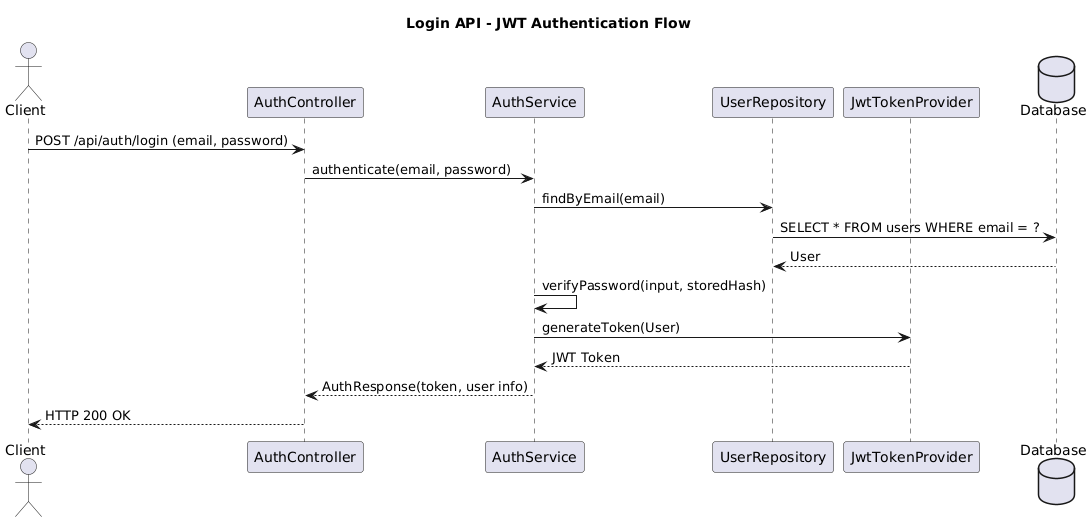

The diagram above was rendered by PlantUML. Its source (embedded in the PNG):
@startuml
title Login API - JWT Authentication Flow

actor Client
participant "AuthController" as Controller
participant "AuthService" as Service
participant "UserRepository" as Repo
participant "JwtTokenProvider" as JWT
database "Database" as DB

Client -> Controller: POST /api/auth/login (email, password)
Controller -> Service: authenticate(email, password)
Service -> Repo: findByEmail(email)
Repo -> DB: SELECT * FROM users WHERE email = ?
DB --> Repo: User
Service -> Service: verifyPassword(input, storedHash)
Service -> JWT: generateToken(User)
JWT --> Service: JWT Token
Service --> Controller: AuthResponse(token, user info)
Controller --> Client: HTTP 200 OK
@enduml